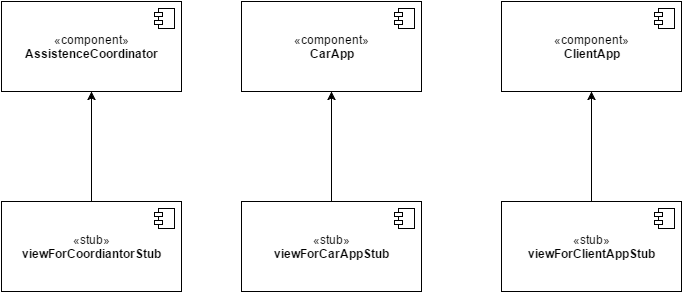

The diagram above was exported from draw.io. Its source (the exported page's mxGraphModel, read from the mxfile embedded in the PNG):
<mxGraphModel dx="872" dy="457" grid="1" gridSize="10" guides="1" tooltips="1" connect="1" arrows="1" fold="1" page="1" pageScale="1" pageWidth="826" pageHeight="1169" background="#ffffff" math="0" shadow="0">
  <root>
    <mxCell id="0" />
    <mxCell id="1" parent="0" />
    <mxCell id="2" value="«component»&lt;br&gt;&lt;b&gt;AssistenceCoordinator&lt;/b&gt;" style="html=1;shadow=0;comic=0;strokeColor=#000000;" vertex="1" parent="1">
      <mxGeometry x="40" y="40" width="180" height="90" as="geometry" />
    </mxCell>
    <mxCell id="3" value="" style="shape=component;jettyWidth=8;jettyHeight=4;" vertex="1" parent="2">
      <mxGeometry x="1" width="20" height="20" relative="1" as="geometry">
        <mxPoint x="-27" y="7" as="offset" />
      </mxGeometry>
    </mxCell>
    <mxCell id="4" value="«stub»&lt;br&gt;&lt;b&gt;viewForCoordiantorStub&lt;/b&gt;" style="html=1;shadow=0;comic=0;strokeColor=#000000;" vertex="1" parent="1">
      <mxGeometry x="40" y="240" width="180" height="90" as="geometry" />
    </mxCell>
    <mxCell id="5" value="" style="shape=component;jettyWidth=8;jettyHeight=4;" vertex="1" parent="4">
      <mxGeometry x="1" width="20" height="20" relative="1" as="geometry">
        <mxPoint x="-27" y="7" as="offset" />
      </mxGeometry>
    </mxCell>
    <mxCell id="6" value="" style="endArrow=classic;html=1;strokeColor=#000000;exitX=0.5;exitY=0;entryX=0.5;entryY=1;" edge="1" parent="1" source="4" target="2">
      <mxGeometry width="50" height="50" relative="1" as="geometry">
        <mxPoint x="110" y="220" as="sourcePoint" />
        <mxPoint x="160" y="170" as="targetPoint" />
      </mxGeometry>
    </mxCell>
    <mxCell id="17" value="«component»&lt;br&gt;&lt;b&gt;CarApp&lt;/b&gt;" style="html=1;shadow=0;comic=0;strokeColor=#000000;" vertex="1" parent="1">
      <mxGeometry x="280" y="40" width="180" height="90" as="geometry" />
    </mxCell>
    <mxCell id="18" value="" style="shape=component;jettyWidth=8;jettyHeight=4;" vertex="1" parent="17">
      <mxGeometry x="1" width="20" height="20" relative="1" as="geometry">
        <mxPoint x="-27" y="7" as="offset" />
      </mxGeometry>
    </mxCell>
    <mxCell id="19" value="«stub»&lt;br&gt;&lt;b&gt;viewForCarAppStub&lt;/b&gt;" style="html=1;shadow=0;comic=0;strokeColor=#000000;" vertex="1" parent="1">
      <mxGeometry x="280" y="240" width="180" height="90" as="geometry" />
    </mxCell>
    <mxCell id="20" value="" style="shape=component;jettyWidth=8;jettyHeight=4;" vertex="1" parent="19">
      <mxGeometry x="1" width="20" height="20" relative="1" as="geometry">
        <mxPoint x="-27" y="7" as="offset" />
      </mxGeometry>
    </mxCell>
    <mxCell id="21" value="" style="endArrow=classic;html=1;strokeColor=#000000;exitX=0.5;exitY=0;entryX=0.5;entryY=1;" edge="1" source="19" target="17" parent="1">
      <mxGeometry x="370" y="130" width="50" height="50" as="geometry">
        <mxPoint x="350" y="220" as="sourcePoint" />
        <mxPoint x="400" y="170" as="targetPoint" />
      </mxGeometry>
    </mxCell>
    <mxCell id="22" value="«component»&lt;br&gt;&lt;b&gt;ClientApp&lt;/b&gt;" style="html=1;shadow=0;comic=0;strokeColor=#000000;" vertex="1" parent="1">
      <mxGeometry x="540" y="40" width="180" height="90" as="geometry" />
    </mxCell>
    <mxCell id="23" value="" style="shape=component;jettyWidth=8;jettyHeight=4;" vertex="1" parent="22">
      <mxGeometry x="1" width="20" height="20" relative="1" as="geometry">
        <mxPoint x="-27" y="7" as="offset" />
      </mxGeometry>
    </mxCell>
    <mxCell id="24" value="«stub»&lt;br&gt;&lt;b&gt;viewForClientAppStub&lt;/b&gt;" style="html=1;shadow=0;comic=0;strokeColor=#000000;" vertex="1" parent="1">
      <mxGeometry x="540" y="240" width="180" height="90" as="geometry" />
    </mxCell>
    <mxCell id="25" value="" style="shape=component;jettyWidth=8;jettyHeight=4;" vertex="1" parent="24">
      <mxGeometry x="1" width="20" height="20" relative="1" as="geometry">
        <mxPoint x="-27" y="7" as="offset" />
      </mxGeometry>
    </mxCell>
    <mxCell id="26" value="" style="endArrow=classic;html=1;strokeColor=#000000;exitX=0.5;exitY=0;entryX=0.5;entryY=1;" edge="1" source="24" target="22" parent="1">
      <mxGeometry x="630" y="130" width="50" height="50" as="geometry">
        <mxPoint x="610" y="220" as="sourcePoint" />
        <mxPoint x="660" y="170" as="targetPoint" />
      </mxGeometry>
    </mxCell>
  </root>
</mxGraphModel>